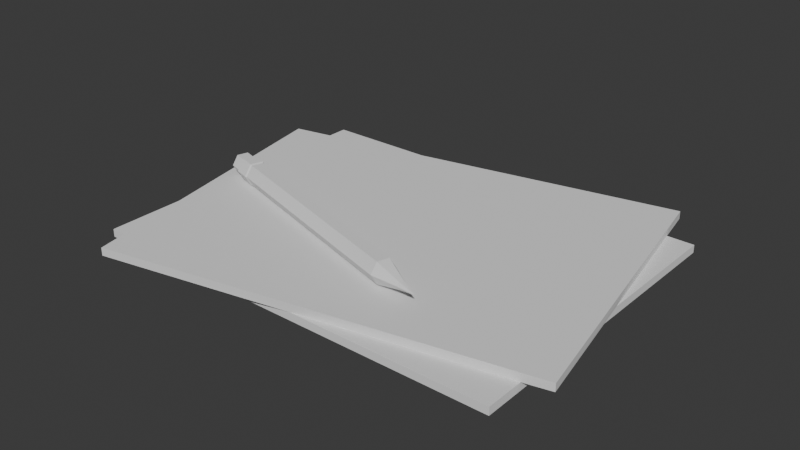 # Source: FeuilleEtStylo.blend  (saved by Blender 4.0.36; exported with 4.5.12 LTS)
import bpy
from mathutils import Matrix  # noqa: F401  (used for matrix-valued properties, if any)

bpy.ops.wm.read_factory_settings(use_empty=True)
scene = bpy.context.scene
scene.name = 'Scene'

# ---- collections
col_collection = bpy.data.collections.new('Collection'); scene.collection.children.link(col_collection)
col_collection_2 = bpy.data.collections.new('Collection 2'); col_collection.children.link(col_collection_2)

# ---- world
world_world = bpy.data.worlds.new('World'); scene.world = world_world
world_world.use_nodes = True; world_world.node_tree.nodes.clear()
_N = world_world.node_tree.nodes; _L = world_world.node_tree.links
n0 = _N.new('ShaderNodeOutputWorld'); n0.name = 'World Output'; n0.location = (300, 300)
n1 = _N.new('ShaderNodeBackground'); n1.name = 'Background'; n1.location = (10, 300)
n1.inputs[0].default_value = (0.05088, 0.05088, 0.05088, 1.0)
_L.new(n1.outputs[0], n0.inputs[0])
n0.is_active_output = True
world_world.color = (0.05088, 0.05088, 0.05088)
world_world.use_sun_shadow = False
world_world.sun_shadow_jitter_overblur = 0.0

# ---- meshes
me_cube_011 = bpy.data.meshes.new('Cube.011')
me_cube_011.from_pydata([(-1.0, -1.0, -1.0), (-1.0, -1.0, -0.95), (-1.0, 1.0, -1.0), (-1.0, 1.0, -0.95), (1.709, -1.0, -1.0), (1.709, -1.0, -0.95), (1.709, 1.0, -1.0), (1.709, 1.0, -0.95), (-0.7809, -1.243, -0.948), (-0.7809, -1.243, -0.898), (-1.168, 0.719, -0.948), (-1.168, 0.719, -0.898), (1.877, -0.719, -0.948), (1.877, -0.719, -0.898), (1.49, 1.243, -0.948), (1.49, 1.243, -0.898), (-1.0, 0.7517, -0.949), (-1.0, -0.1109, -0.9495), (-0.8277, -0.9991, -0.9492), (0.2625, 1.0, -0.95), (1.536, 1.0, -0.95), (1.709, 0.1176, -0.95), (1.709, -0.7533, -0.95), (0.4643, -0.9983, -0.949), (0.8665, -0.5675, -0.8179), (0.8624, -0.581, -0.8424), (-0.6713, -0.03933, -0.8179), (0.7177, -0.4687, -0.8179), (-0.6829, -0.07691, -0.886), (0.7061, -0.5063, -0.886), (-0.7061, -0.1521, -0.886), (0.6829, -0.5814, -0.886), (-0.7177, -0.1896, -0.8179), (0.6713, -0.619, -0.8179), (-0.7061, -0.1521, -0.7498), (0.6829, -0.5814, -0.7498), (-0.6829, -0.07691, -0.7498), (0.7061, -0.5063, -0.7498), (0.854, -0.6079, -0.8424), (0.8499, -0.6214, -0.8179), (0.854, -0.6079, -0.7935), (0.8624, -0.581, -0.7935), (0.9764, -0.631, -0.8179), (-0.7185, -0.1511, -0.7451), (-0.7309, -0.1913, -0.8179), (-0.7185, -0.1511, -0.8908), (-0.6937, -0.07072, -0.8908), (-0.6812, -0.03054, -0.8179), (-0.6937, -0.07072, -0.7451), (-0.7923, -0.04688, -0.7561), (-0.7818, -0.01277, -0.8179), (-0.8134, -0.1151, -0.7561), (-0.824, -0.1492, -0.8179), (-0.8134, -0.1151, -0.8798), (-0.7923, -0.04688, -0.8798), (-0.8153, -0.1212, -0.7451), (-0.7904, -0.0408, -0.7451), (-0.778, -0.0006177, -0.8179), (-0.8277, -0.1613, -0.8179), (-0.8153, -0.1212, -0.8908), (-0.7904, -0.0408, -0.8908), (-0.9061, -0.08643, -0.7561), (-0.885, -0.01822, -0.7561), (-0.8745, 0.01588, -0.8179), (-0.9166, -0.1205, -0.8179), (-0.9061, -0.08643, -0.8798), (-0.885, -0.01822, -0.8798)], [], [(0, 1, 17, 16, 3, 2), (2, 3, 19, 20, 7, 6), (6, 7, 21, 22, 5, 4), (4, 5, 23, 18, 1, 0), (2, 6, 4, 0), (17, 10, 16), (8, 9, 11, 10, 17, 18), (10, 11, 15, 14, 19, 16), (14, 15, 13, 12, 21, 20), (12, 13, 9, 8, 23, 22), (17, 1, 18), (15, 11, 9, 13), (16, 19, 3), (20, 21, 7), (22, 23, 5), (33, 31, 38, 39), (26, 27, 29, 28), (29, 27, 24, 25), (28, 29, 31, 30), (27, 37, 41, 24), (30, 31, 33, 32), (31, 29, 25, 38), (32, 33, 35, 34), (37, 35, 40, 41), (25, 24, 42), (34, 35, 37, 36), (35, 33, 39, 40), (36, 37, 27, 26), (30, 32, 44, 45), (34, 36, 48, 43), (24, 41, 42), (40, 39, 42), (41, 40, 42), (39, 38, 42), (38, 25, 42), (36, 26, 47, 48), (32, 34, 43, 44), (46, 45, 59, 60), (26, 28, 46, 47), (28, 30, 45, 46), (54, 53, 65, 66), (44, 43, 55, 58), (48, 47, 57, 56), (47, 46, 60, 57), (45, 44, 58, 59), (43, 48, 56, 55), (49, 51, 55, 56), (50, 49, 56, 57), (51, 52, 58, 55), (52, 53, 59, 58), (53, 54, 60, 59), (54, 50, 57, 60), (63, 66, 65, 64, 61, 62), (52, 51, 61, 64), (51, 49, 62, 61), (50, 54, 66, 63), (53, 52, 64, 65), (49, 50, 63, 62)])
_uv = me_cube_011.uv_layers.new(name='UVMap')
_uv.uv.foreach_set('vector', [0.375, 0.0, 0.625, 0.0, 0.625, 0.0625, 0.625, 0.125, 0.625, 0.25, 0.375, 0.25, 0.375, 0.25, 0.625, 0.25, 0.625, 0.375, 0.625, 0.4375, 0.625, 0.5, 0.375, 0.5, 0.375, 0.5, 0.625, 0.5, 0.625, 0.625, 0.625, 0.6875, 0.625, 0.75, 0.375, 0.75, 0.375, 0.75, 0.625, 0.75, 0.625, 0.8125, 0.625, 0.875, 0.625, 1.0, 0.375, 1.0, 0.125, 0.5, 0.375, 0.5, 0.375, 0.75, 0.125, 0.75, 0.375, 0.125, 0.375, 0.25, 0.375, 0.375, 0.375, 0.0, 0.625, 0.0, 0.625, 0.25, 0.375, 0.25, 0.375, 0.125, 0.375, 0.0625, 0.375, 0.25, 0.625, 0.25, 0.625, 0.5, 0.375, 0.5, 0.375, 0.4375, 0.375, 0.375, 0.375, 0.5, 0.625, 0.5, 0.625, 0.75, 0.375, 0.75, 0.375, 0.6875, 0.375, 0.625, 0.375, 0.75, 0.625, 0.75, 0.625, 1.0, 0.375, 1.0, 0.375, 0.9375, 0.375, 0.875, 0.625, 0.0625, 0.625, 0.0, 0.625, 0.875, 0.625, 0.5, 0.875, 0.5, 0.875, 0.75, 0.625, 0.75, 0.375, 0.375, 0.375, 0.4375, 0.625, 0.25, 0.375, 0.625, 0.375, 0.6875, 0.625, 0.5, 0.375, 0.875, 0.375, 0.9375, 0.625, 0.75, 0.5, 1.0, 0.6667, 1.0, 0.6667, 1.0, 0.5, 1.0, 1.0, 0.5, 1.0, 1.0, 0.8333, 1.0, 0.8333, 0.5, 0.8333, 1.0, 1.0, 1.0, 1.0, 1.0, 0.8333, 1.0, 0.8333, 0.5, 0.8333, 1.0, 0.6667, 1.0, 0.6667, 0.5, -8.941e-08, 1.0, 0.1667, 1.0, 0.1667, 1.0, -8.941e-08, 1.0, 0.6667, 0.5, 0.6667, 1.0, 0.5, 1.0, 0.5, 0.5, 0.6667, 1.0, 0.8333, 1.0, 0.8333, 1.0, 0.6667, 1.0, 0.5, 0.5, 0.5, 1.0, 0.3333, 1.0, 0.3333, 0.5, 0.1667, 1.0, 0.3333, 1.0, 0.3333, 1.0, 0.1667, 1.0, 0.8333, 1.0, 1.0, 1.0, 0.8333, 1.0, 0.3333, 0.5, 0.3333, 1.0, 0.1667, 1.0, 0.1667, 0.5, 0.3333, 1.0, 0.5, 1.0, 0.5, 1.0, 0.3333, 1.0, 0.1667, 0.5, 0.1667, 1.0, -8.941e-08, 1.0, -8.941e-08, 0.5, 0.6667, 0.5, 0.5, 0.5, 0.5, 0.5, 0.6667, 0.5, 0.3333, 0.5, 0.1667, 0.5, 0.1667, 0.5, 0.3333, 0.5, -8.941e-08, 1.0, 0.1667, 1.0, -8.941e-08, 1.0, 0.3333, 1.0, 0.5, 1.0, 0.3333, 1.0, 0.1667, 1.0, 0.3333, 1.0, 0.1667, 1.0, 0.5, 1.0, 0.6667, 1.0, 0.5, 1.0, 0.6667, 1.0, 0.8333, 1.0, 0.6667, 1.0, 0.1667, 0.5, -8.941e-08, 0.5, -8.941e-08, 0.5, 0.1667, 0.5, 0.5, 0.5, 0.3333, 0.5, 0.3333, 0.5, 0.5, 0.5, 0.8333, 0.5, 0.6667, 0.5, 0.6667, 0.5, 0.8333, 0.5, 1.0, 0.5, 0.8333, 0.5, 0.8333, 0.5, 1.0, 0.5, 0.8333, 0.5, 0.6667, 0.5, 0.6667, 0.5, 0.8333, 0.5, 0.9264, 0.3518, 0.9264, 0.1482, 0.9264, 0.1482, 0.9264, 0.3518, 0.5, 0.5, 0.3333, 0.5, 0.3333, 0.5, 0.5, 0.5, 0.1667, 0.5, -8.941e-08, 0.5, -8.941e-08, 0.5, 0.1667, 0.5, 1.0, 0.5, 0.8333, 0.5, 0.8333, 0.5, 1.0, 0.5, 0.6667, 0.5, 0.5, 0.5, 0.5, 0.5, 0.6667, 0.5, 0.3333, 0.5, 0.1667, 0.5, 0.1667, 0.5, 0.3333, 0.5, 0.5736, 0.3518, 0.5736, 0.1482, 0.5422, 0.13, 0.5422, 0.37, 0.75, 0.4537, 0.5736, 0.3518, 0.5422, 0.37, 0.75, 0.49, 0.5736, 0.1482, 0.75, 0.0463, 0.75, 0.01, 0.5422, 0.13, 0.75, 0.0463, 0.9264, 0.1482, 0.9578, 0.13, 0.75, 0.01, 0.9264, 0.1482, 0.9264, 0.3518, 0.9578, 0.37, 0.9578, 0.13, 0.9264, 0.3518, 0.75, 0.4537, 0.75, 0.49, 0.9578, 0.37, 0.75, 0.4537, 0.9264, 0.3518, 0.9264, 0.1482, 0.75, 0.0463, 0.5736, 0.1482, 0.5736, 0.3518, 0.75, 0.0463, 0.5736, 0.1482, 0.5736, 0.1482, 0.75, 0.0463, 0.5736, 0.1482, 0.5736, 0.3518, 0.5736, 0.3518, 0.5736, 0.1482, 0.75, 0.4537, 0.9264, 0.3518, 0.9264, 0.3518, 0.75, 0.4537, 0.9264, 0.1482, 0.75, 0.0463, 0.75, 0.0463, 0.9264, 0.1482, 0.5736, 0.3518, 0.75, 0.4537, 0.75, 0.4537, 0.5736, 0.3518])
me_cube_011.update()

# ---- objects
ob_papier_crayon = bpy.data.objects.new('Papier/Crayon', me_cube_011)

# ---- transforms, parenting, visibility, modifiers, constraints
ob_papier_crayon.location = (0.0, 0.0, 0.0)
ob_papier_crayon.scale = (0.7417, 0.7417, 0.7417)

# ---- collection membership
col_collection_2.objects.link(ob_papier_crayon)

# ---- scene / render settings (as saved in the file)
scene.frame_start = 1; scene.frame_end = 250; scene.frame_set(1)
scene.render.engine = 'BLENDER_EEVEE_NEXT'
scene.cycles.sampling_pattern = 'TABULATED_SOBOL'
bpy.context.view_layer.update()

# ---- added for rendering (the .blend has no active camera and no usable light): camera, sun
cam_auto = bpy.data.cameras.new('AutoCamera')
cam_auto.lens = 50.0
cam_auto.sensor_width = 36.0
cam_auto.clip_end = 1000.0
ob_auto_camera = bpy.data.objects.new('AutoCamera', cam_auto)
scene.collection.objects.link(ob_auto_camera)
ob_auto_camera.location = (2.96642, -3.24401, 1.51555)
ob_auto_camera.rotation_euler = (1.09748, -7.21219e-08, 0.694738)
scene.camera = ob_auto_camera
light_auto_sun = bpy.data.lights.new('AutoSun', 'SUN')
light_auto_sun.energy = 3.0
light_auto_sun.angle = 0.0523599
ob_auto_sun = bpy.data.objects.new('AutoSun', light_auto_sun)
scene.collection.objects.link(ob_auto_sun)
ob_auto_sun.rotation_euler = (0.872665, 0.174533, 0.523599)
bpy.context.view_layer.update()
